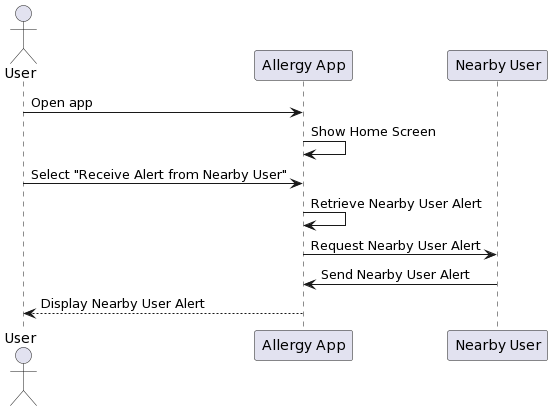

The diagram above was rendered by PlantUML. Its source (embedded in the PNG):
@startuml
actor User
participant "Allergy App" as App
participant "Nearby User" as NearbyUser

User -> App: Open app
App -> App: Show Home Screen
User -> App: Select "Receive Alert from Nearby User"
App -> App: Retrieve Nearby User Alert
App -> NearbyUser: Request Nearby User Alert
NearbyUser -> App: Send Nearby User Alert
App --> User: Display Nearby User Alert
@enduml